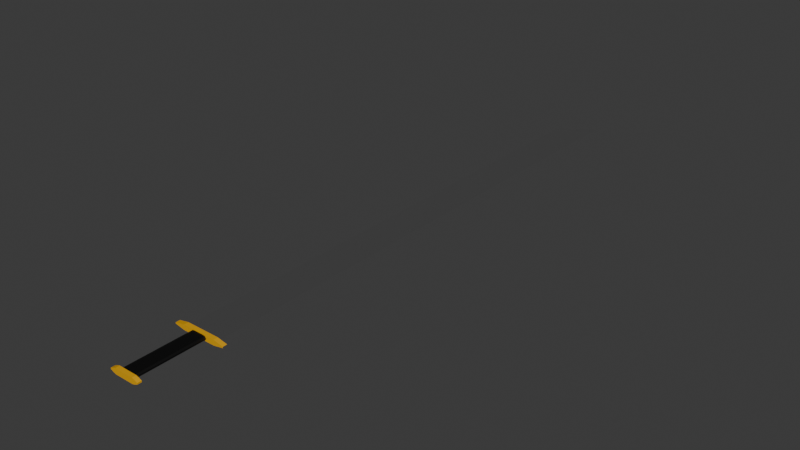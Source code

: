 # Source: enemySword.blend  (saved by Blender 4.2.66; exported with 4.5.12 LTS)
import bpy
from mathutils import Matrix  # noqa: F401  (used for matrix-valued properties, if any)

bpy.ops.wm.read_factory_settings(use_empty=True)
scene = bpy.context.scene
scene.name = 'Scene'

# ---- collections
col_collection = bpy.data.collections.new('Collection'); scene.collection.children.link(col_collection)

# ---- materials (node trees are filled in below, after node groups)
mat_x = bpy.data.materials.new('Матеріал')
mat_x.use_transparent_shadow = False
mat_handle = bpy.data.materials.new('Handle')
mat_handle1 = bpy.data.materials.new('Handle1')

# ---- material node trees
mat_x.use_nodes = True; mat_x.node_tree.nodes.clear()
_N = mat_x.node_tree.nodes; _L = mat_x.node_tree.links
n0 = _N.new('ShaderNodeBsdfPrincipled'); n0.name = 'Принципове BSDF'; n0.location = (10, 300)
n0.inputs[0].default_value = (0.9616, 0.9616, 0.9616, 1.0)
n0.inputs[1].default_value = 1.0
n0.inputs[2].default_value = 0.1774
n0.inputs[3].default_value = 1.45
n1 = _N.new('ShaderNodeOutputMaterial'); n1.name = 'Вивід матеріалу'; n1.location = (300, 300)
_L.new(n0.outputs[0], n1.inputs[0])
n1.is_active_output = True
mat_handle.use_nodes = True; mat_handle.node_tree.nodes.clear()
_N = mat_handle.node_tree.nodes; _L = mat_handle.node_tree.links
n0 = _N.new('ShaderNodeBsdfPrincipled'); n0.name = 'Принципове BSDF'; n0.location = (10, 300)
n0.inputs[0].default_value = (0.0, 0.0, 0.0, 1.0)
n1 = _N.new('ShaderNodeOutputMaterial'); n1.name = 'Вивід матеріалу'; n1.location = (300, 300)
_L.new(n0.outputs[0], n1.inputs[0])
n1.is_active_output = True
mat_handle1.use_nodes = True; mat_handle1.node_tree.nodes.clear()
_N = mat_handle1.node_tree.nodes; _L = mat_handle1.node_tree.links
n0 = _N.new('ShaderNodeBsdfPrincipled'); n0.name = 'Принципове BSDF'; n0.location = (10, 300)
n0.inputs[0].default_value = (0.801, 0.405, 0.0, 1.0)
n1 = _N.new('ShaderNodeOutputMaterial'); n1.name = 'Вивід матеріалу'; n1.location = (300, 300)
_L.new(n0.outputs[0], n1.inputs[0])
n1.is_active_output = True

# ---- world
world_world = bpy.data.worlds.new('World'); scene.world = world_world
world_world.use_nodes = True; world_world.node_tree.nodes.clear()
_N = world_world.node_tree.nodes; _L = world_world.node_tree.links
n0 = _N.new('ShaderNodeOutputWorld'); n0.name = 'World Output'; n0.location = (300, 300)
n1 = _N.new('ShaderNodeBackground'); n1.name = 'Background'; n1.location = (10, 300)
n1.inputs[0].default_value = (0.05088, 0.05088, 0.05088, 1.0)
_L.new(n1.outputs[0], n0.inputs[0])
n0.is_active_output = True
world_world.color = (0.05088, 0.05088, 0.05088)
world_world.use_sun_shadow = False
world_world.sun_shadow_jitter_overblur = 0.0

# ---- meshes
me_x = bpy.data.meshes.new('Куб')
me_x.from_pydata([(0.0, -0.02491, -0.1354), (0.04, -0.02491, -0.03125), (0.04, -0.02491, 0.03125), (0.04, -0.02531, -0.03125), (0.04, -0.02531, 0.03125), (0.025, -0.02491, -0.1354), (0.0, -0.02491, 0.1309), (0.025, -0.02491, 0.1309), (-0.04, -0.02491, -0.03125), (-0.04, -0.02491, 0.03125), (-0.04, -0.02531, -0.03125), (-0.04, -0.02531, 0.03125), (-0.025, -0.02491, 0.1309), (-0.025, -0.02491, -0.1354), (-0.025, -0.02531, -0.1354), (0.025, -0.02531, -0.1354), (0.0, -0.02531, -0.1354), (-0.025, -0.02531, 0.1309), (0.025, -0.02531, 0.1309), (0.0, -0.02531, 0.1309), (0.012, -0.02531, -0.02501), (0.012, -0.02531, 0.02499), (-0.012, -0.02531, -0.02501), (-0.012, -0.02531, 0.02499), (-0.0075, -0.02531, -0.1083), (0.0075, -0.02531, -0.1083), (0.0, -0.02531, -0.1083), (0.0102, -0.02531, -0.09209), (-0.0102, -0.02531, -0.09209), (-0.0075, -0.02531, 0.1083), (0.0075, -0.02531, 0.1083), (0.0, -0.02531, 0.1354), (0.0102, -0.02531, 0.09207), (-0.0102, -0.02531, 0.09207), (0.012, -0.03147, -0.02496), (0.012, -0.03147, 0.02504), (-0.012, -0.03147, -0.02496), (-0.012, -0.03147, 0.02504), (-0.0075, -0.03147, -0.1083), (0.0075, -0.03147, -0.1083), (0.0, -0.03147, -0.1083), (0.0102, -0.03147, -0.09204), (-0.0102, -0.03147, -0.09204), (-0.0075, -0.03147, 0.1084), (0.0075, -0.03147, 0.1084), (0.0, -0.03147, 0.1084), (0.0102, -0.03147, 0.09212), (-0.0102, -0.03147, 0.09212), (0.0225, -0.03147, -0.03278), (0.0225, -0.03147, 0.03284), (-0.0225, -0.03147, -0.03278), (-0.0225, -0.03147, 0.03284), (-0.01406, -0.03147, -0.1422), (0.01406, -0.03147, -0.1422), (0.0, -0.03147, -0.1422), (0.01732, -0.03147, -0.1095), (-0.01732, -0.03147, -0.1095), (-0.01406, -0.03147, 0.1422), (0.01406, -0.03147, 0.1422), (0.0, -0.03147, 0.1422), (0.01732, -0.03147, 0.1095), (-0.01732, -0.03147, 0.1095), (0.0225, -0.03184, -0.03278), (0.0225, -0.03184, 0.03284), (-0.0225, -0.03184, -0.03278), (-0.0225, -0.03184, 0.03284), (-0.01406, -0.03184, -0.1422), (0.01406, -0.03184, -0.1422), (0.0, -0.03184, -0.1422), (0.01732, -0.03184, -0.1095), (-0.01732, -0.03184, -0.1095), (-0.01406, -0.03184, 0.1422), (0.01406, -0.03184, 0.1422), (0.0, -0.03184, 0.1422), (0.01732, -0.03184, 0.1095), (-0.01732, -0.03184, 0.1095), (-0.025, -0.02491, -0.001875), (-0.025, -0.02491, 0.001875), (0.025, -0.02491, -0.025), (0.025, -0.02491, 0.025), (0.025, 0.02556, -0.025), (0.025, 0.02556, 0.025), (-0.025, 0.0, -0.001875), (0.0, 0.02453, -0.0075), (0.025, 0.0, -0.025), (0.0, -0.02491, -0.075), (0.0, 0.0, -0.075), (-0.025, 0.0, 0.001875), (0.0, 0.02453, 0.0075), (0.025, 0.0, 0.025), (0.0, -0.02491, 0.075), (0.0, 0.0, 0.075), (-0.025, 0.0, -0.001875), (-0.025, 0.0, 0.001875), (-0.025, 0.02344, -0.001875), (-0.025, 0.02344, 0.001875)], [(31, 19)], [(1, 2, 4, 3), (9, 8, 10, 11), (14, 13, 0, 16), (16, 0, 5, 15), (18, 7, 6, 19), (19, 6, 12, 17), (3, 15, 5, 1), (31, 29, 43, 45), (11, 17, 12, 9), (4, 2, 7, 18), (10, 8, 13, 14), (2, 1, 5, 0, 13, 8, 9, 12, 6, 7), (34, 35, 49, 48), (23, 22, 36, 37), (30, 31, 45, 44), (26, 25, 39, 40), (32, 30, 44, 46), (24, 26, 40, 38), (29, 33, 47, 43), (25, 27, 41, 39), (21, 32, 46, 35), (28, 24, 38, 42), (33, 23, 37, 47), (27, 20, 34, 41), (22, 28, 42, 36), (20, 21, 35, 34), (50, 56, 70, 64), (45, 43, 57, 59), (37, 36, 50, 51), (44, 45, 59, 58), (40, 39, 53, 54), (46, 44, 58, 60), (38, 40, 54, 52), (43, 47, 61, 57), (39, 41, 55, 53), (35, 46, 60, 49), (42, 38, 52, 56), (47, 37, 51, 61), (41, 34, 48, 55), (36, 42, 56, 50), (63, 74, 72, 73, 71, 75, 65, 64, 70, 66, 68, 67, 69, 62), (48, 49, 63, 62), (59, 57, 71, 73), (51, 50, 64, 65), (58, 59, 73, 72), (54, 53, 67, 68), (60, 58, 72, 74), (52, 54, 68, 66), (57, 61, 75, 71), (53, 55, 69, 67), (49, 60, 74, 63), (56, 52, 66, 70), (61, 51, 65, 75), (55, 48, 62, 69), (88, 81, 80, 83), (80, 81, 89, 79, 78, 84), (86, 84, 78, 85), (91, 87, 77, 90), (82, 86, 85, 76), (76, 77, 87, 93, 92, 82), (83, 80, 84, 86), (89, 91, 90, 79), (81, 88, 91, 89), (92, 93, 95, 94), (86, 92, 94, 83), (88, 95, 93, 91), (88, 83, 94, 95), (4, 18, 19, 17, 11, 10, 14, 16, 15, 3)])
me_x.polygons.foreach_set('material_index', [0, 0, 2, 2, 2, 2, 2, 1, 2, 0, 2, 2, 2, 1, 1, 1, 1, 1, 1, 1, 1, 1, 1, 1, 1, 1, 2, 2, 2, 2, 2, 2, 2, 2, 2, 2, 2, 2, 2, 2, 2, 2, 2, 2, 2, 2, 2, 2, 2, 2, 2, 2, 2, 2, 0, 0, 0, 0, 0, 0, 0, 0, 0, 0, 0, 0, 0, 2])
_uv = me_x.uv_layers.new(name='UVКарта')
_uv.uv.foreach_set('vector', [0.375, 0.75, 0.625, 0.75, 0.625, 0.75, 0.375, 0.75, 0.625, 0.0, 0.375, 0.0, 0.375, 0.0, 0.625, 0.0, 0.125, 0.75, 0.375, 0.0, 0.0, 0.0, 0.25, 0.75, 0.25, 0.75, 0.0, 0.0, 0.0, 0.0, 0.375, 0.75, 0.625, 0.75, 0.625, 0.75, 0.0, 0.0, 0.75, 0.75, 0.75, 0.75, 0.0, 0.0, 0.0, 0.0, 0.875, 0.75, 0.375, 0.75, 0.375, 0.75, 0.0, 0.0, 0.375, 0.75, 0.75, 0.75, 0.875, 0.75, 0.875, 0.75, 0.75, 0.75, 0.625, 0.0, 0.875, 0.75, 0.0, 0.0, 0.625, 0.0, 0.625, 0.75, 0.625, 0.75, 0.625, 0.75, 0.625, 0.75, 0.375, 0.0, 0.375, 0.0, 0.375, 0.0, 0.125, 0.75, 0.625, 0.75, 0.375, 0.75, 0.0, 0.0, 0.0, 0.0, 0.375, 0.0, 0.375, 0.0, 0.625, 0.0, 0.0, 0.0, 0.0, 0.0, 0.625, 0.75, 0.375, 0.75, 0.625, 0.75, 0.625, 0.75, 0.375, 0.75, 0.625, 0.0, 0.375, 0.0, 0.375, 0.0, 0.625, 0.0, 0.625, 0.75, 0.75, 0.75, 0.75, 0.75, 0.625, 0.75, 0.25, 0.75, 0.375, 0.75, 0.375, 0.75, 0.25, 0.75, 0.625, 0.75, 0.625, 0.75, 0.625, 0.75, 0.625, 0.75, 0.125, 0.75, 0.25, 0.75, 0.25, 0.75, 0.125, 0.75, 0.875, 0.75, 0.875, 0.75, 0.875, 0.75, 0.875, 0.75, 0.375, 0.75, 0.375, 0.75, 0.375, 0.75, 0.375, 0.75, 0.625, 0.75, 0.625, 0.75, 0.625, 0.75, 0.625, 0.75, 0.125, 0.75, 0.125, 0.75, 0.125, 0.75, 0.125, 0.75, 0.875, 0.75, 0.875, 0.75, 0.875, 0.75, 0.875, 0.75, 0.375, 0.75, 0.375, 0.75, 0.375, 0.75, 0.375, 0.75, 0.125, 0.75, 0.125, 0.75, 0.125, 0.75, 0.125, 0.75, 0.375, 0.75, 0.625, 0.75, 0.625, 0.75, 0.375, 0.75, 0.125, 0.75, 0.125, 0.75, 0.125, 0.75, 0.125, 0.75, 0.75, 0.75, 0.875, 0.75, 0.875, 0.75, 0.75, 0.75, 0.625, 0.0, 0.375, 0.0, 0.375, 0.0, 0.625, 0.0, 0.625, 0.75, 0.75, 0.75, 0.75, 0.75, 0.625, 0.75, 0.25, 0.75, 0.375, 0.75, 0.375, 0.75, 0.25, 0.75, 0.625, 0.75, 0.625, 0.75, 0.625, 0.75, 0.625, 0.75, 0.125, 0.75, 0.25, 0.75, 0.25, 0.75, 0.125, 0.75, 0.875, 0.75, 0.875, 0.75, 0.875, 0.75, 0.875, 0.75, 0.375, 0.75, 0.375, 0.75, 0.375, 0.75, 0.375, 0.75, 0.625, 0.75, 0.625, 0.75, 0.625, 0.75, 0.625, 0.75, 0.125, 0.75, 0.125, 0.75, 0.125, 0.75, 0.125, 0.75, 0.875, 0.75, 0.875, 0.75, 0.875, 0.75, 0.875, 0.75, 0.375, 0.75, 0.375, 0.75, 0.375, 0.75, 0.375, 0.75, 0.125, 0.75, 0.125, 0.75, 0.125, 0.75, 0.125, 0.75, 0.625, 0.75, 0.625, 0.75, 0.625, 0.75, 0.75, 0.75, 0.875, 0.75, 0.875, 0.75, 0.875, 0.75, 0.375, 0.0, 0.125, 0.75, 0.125, 0.75, 0.25, 0.75, 0.375, 0.75, 0.375, 0.75, 0.375, 0.75, 0.375, 0.75, 0.625, 0.75, 0.625, 0.75, 0.375, 0.75, 0.75, 0.75, 0.875, 0.75, 0.875, 0.75, 0.75, 0.75, 0.625, 0.0, 0.375, 0.0, 0.375, 0.0, 0.625, 0.0, 0.625, 0.75, 0.75, 0.75, 0.75, 0.75, 0.625, 0.75, 0.25, 0.75, 0.375, 0.75, 0.375, 0.75, 0.25, 0.75, 0.625, 0.75, 0.625, 0.75, 0.625, 0.75, 0.625, 0.75, 0.125, 0.75, 0.25, 0.75, 0.25, 0.75, 0.125, 0.75, 0.875, 0.75, 0.875, 0.75, 0.875, 0.75, 0.875, 0.75, 0.375, 0.75, 0.375, 0.75, 0.375, 0.75, 0.375, 0.75, 0.625, 0.75, 0.625, 0.75, 0.625, 0.75, 0.625, 0.75, 0.125, 0.75, 0.125, 0.75, 0.125, 0.75, 0.125, 0.75, 0.875, 0.75, 0.875, 0.75, 0.875, 0.75, 0.875, 0.75, 0.375, 0.75, 0.375, 0.75, 0.375, 0.75, 0.375, 0.75, 0.75, 0.5, 0.625, 0.5, 0.375, 0.5, 0.25, 0.5, 0.375, 0.5, 0.625, 0.5, 0.625, 0.625, 0.625, 0.75, 0.375, 0.75, 0.375, 0.625, 0.25, 0.625, 0.375, 0.625, 0.375, 0.75, 0.25, 0.75, 0.75, 0.625, 0.875, 0.625, 0.875, 0.75, 0.75, 0.75, 0.125, 0.625, 0.25, 0.625, 0.25, 0.75, 0.125, 0.75, 0.375, 0.0, 0.625, 0.0, 0.625, 0.125, 0.625, 0.125, 0.375, 0.125, 0.375, 0.125, 0.25, 0.5, 0.375, 0.5, 0.375, 0.625, 0.25, 0.625, 0.625, 0.625, 0.75, 0.625, 0.75, 0.75, 0.625, 0.75, 0.625, 0.5, 0.75, 0.5, 0.75, 0.625, 0.625, 0.625, 0.375, 0.125, 0.625, 0.125, 0.625, 0.125, 0.375, 0.125, 0.25, 0.625, 0.375, 0.125, 0.375, 0.125, 0.25, 0.5, 0.75, 0.5, 0.625, 0.125, 0.625, 0.125, 0.75, 0.625, 0.75, 0.5, 0.25, 0.5, 0.375, 0.125, 0.625, 0.125, 0.0, 0.0, 0.0, 0.0, 0.0, 0.0, 0.0, 0.0, 0.0, 0.0, 0.0, 0.0, 0.0, 0.0, 0.0, 0.0, 0.0, 0.0, 0.0, 0.0])
_ca = me_x.color_attributes.new('Attribute', 'BYTE_COLOR', 'CORNER')
_ca.data.foreach_set('color', [1.0, 1.0, 1.0, 1.0, 1.0, 1.0, 1.0, 1.0, 1.0, 1.0, 1.0, 1.0, 1.0, 1.0, 1.0, 1.0, 1.0, 1.0, 1.0, 1.0, 1.0, 1.0, 1.0, 1.0, 1.0, 1.0, 1.0, 1.0, 1.0, 1.0, 1.0, 1.0, 1.0, 1.0, 1.0, 1.0, 1.0, 1.0, 1.0, 1.0, 1.0, 1.0, 1.0, 1.0, 1.0, 1.0, 1.0, 1.0, 1.0, 1.0, 1.0, 1.0, 1.0, 1.0, 1.0, 1.0, 1.0, 1.0, 1.0, 1.0, 1.0, 1.0, 1.0, 1.0, 1.0, 1.0, 1.0, 1.0, 1.0, 1.0, 1.0, 1.0, 1.0, 1.0, 1.0, 1.0, 1.0, 1.0, 1.0, 1.0, 1.0, 1.0, 1.0, 1.0, 1.0, 1.0, 1.0, 1.0, 1.0, 1.0, 1.0, 1.0, 1.0, 1.0, 1.0, 1.0, 1.0, 1.0, 1.0, 1.0, 1.0, 1.0, 1.0, 1.0, 1.0, 1.0, 1.0, 1.0, 1.0, 1.0, 1.0, 1.0, 1.0, 1.0, 1.0, 1.0, 1.0, 1.0, 1.0, 1.0, 1.0, 1.0, 1.0, 1.0, 1.0, 1.0, 1.0, 1.0, 1.0, 1.0, 1.0, 1.0, 1.0, 1.0, 1.0, 1.0, 1.0, 1.0, 1.0, 1.0, 1.0, 1.0, 1.0, 1.0, 1.0, 1.0, 1.0, 1.0, 1.0, 1.0, 1.0, 1.0, 1.0, 1.0, 1.0, 1.0, 1.0, 1.0, 1.0, 1.0, 1.0, 1.0, 1.0, 1.0, 1.0, 1.0, 1.0, 1.0, 1.0, 1.0, 1.0, 1.0, 1.0, 1.0, 1.0, 1.0, 1.0, 1.0, 1.0, 1.0, 1.0, 1.0, 1.0, 1.0, 1.0, 1.0, 1.0, 1.0, 1.0, 1.0, 1.0, 1.0, 1.0, 1.0, 1.0, 1.0, 1.0, 1.0, 1.0, 1.0, 1.0, 1.0, 1.0, 1.0, 1.0, 1.0, 1.0, 1.0, 1.0, 1.0, 1.0, 1.0, 1.0, 1.0, 1.0, 1.0, 1.0, 1.0, 1.0, 1.0, 1.0, 1.0, 1.0, 1.0, 1.0, 1.0, 1.0, 1.0, 1.0, 1.0, 1.0, 1.0, 1.0, 1.0, 1.0, 1.0, 1.0, 1.0, 1.0, 1.0, 1.0, 1.0, 1.0, 1.0, 1.0, 1.0, 1.0, 1.0, 1.0, 1.0, 1.0, 1.0, 1.0, 1.0, 1.0, 1.0, 1.0, 1.0, 1.0, 1.0, 1.0, 1.0, 1.0, 1.0, 1.0, 1.0, 1.0, 1.0, 1.0, 1.0, 1.0, 1.0, 1.0, 1.0, 1.0, 1.0, 1.0, 1.0, 1.0, 1.0, 1.0, 1.0, 1.0, 1.0, 1.0, 1.0, 1.0, 1.0, 1.0, 1.0, 1.0, 1.0, 1.0, 1.0, 1.0, 1.0, 1.0, 1.0, 1.0, 1.0, 1.0, 1.0, 1.0, 1.0, 1.0, 1.0, 1.0, 1.0, 1.0, 1.0, 1.0, 1.0, 1.0, 1.0, 1.0, 1.0, 1.0, 1.0, 1.0, 1.0, 1.0, 1.0, 1.0, 1.0, 1.0, 1.0, 1.0, 1.0, 1.0, 1.0, 1.0, 1.0, 1.0, 1.0, 1.0, 1.0, 1.0, 1.0, 1.0, 1.0, 1.0, 1.0, 1.0, 1.0, 1.0, 1.0, 1.0, 1.0, 1.0, 1.0, 1.0, 1.0, 1.0, 1.0, 1.0, 1.0, 1.0, 1.0, 1.0, 1.0, 1.0, 1.0, 1.0, 1.0, 1.0, 1.0, 1.0, 1.0, 1.0, 1.0, 1.0, 1.0, 1.0, 1.0, 1.0, 1.0, 1.0, 1.0, 1.0, 1.0, 1.0, 1.0, 1.0, 1.0, 1.0, 1.0, 1.0, 1.0, 1.0, 1.0, 1.0, 1.0, 1.0, 1.0, 1.0, 1.0, 1.0, 1.0, 1.0, 1.0, 1.0, 1.0, 1.0, 1.0, 1.0, 1.0, 1.0, 1.0, 1.0, 1.0, 1.0, 1.0, 1.0, 1.0, 1.0, 1.0, 1.0, 1.0, 1.0, 1.0, 1.0, 1.0, 1.0, 1.0, 1.0, 1.0, 1.0, 1.0, 1.0, 1.0, 1.0, 1.0, 1.0, 1.0, 1.0, 1.0, 1.0, 1.0, 1.0, 1.0, 1.0, 1.0, 1.0, 1.0, 1.0, 1.0, 1.0, 1.0, 1.0, 1.0, 1.0, 1.0, 1.0, 1.0, 1.0, 1.0, 1.0, 1.0, 1.0, 1.0, 1.0, 1.0, 1.0, 1.0, 1.0, 1.0, 1.0, 1.0, 1.0, 1.0, 1.0, 1.0, 1.0, 1.0, 1.0, 1.0, 1.0, 1.0, 1.0, 1.0, 1.0, 1.0, 1.0, 1.0, 1.0, 1.0, 1.0, 1.0, 1.0, 1.0, 1.0, 1.0, 1.0, 1.0, 1.0, 1.0, 1.0, 1.0, 1.0, 1.0, 1.0, 1.0, 1.0, 1.0, 1.0, 1.0, 1.0, 1.0, 1.0, 1.0, 1.0, 1.0, 1.0, 1.0, 1.0, 1.0, 1.0, 1.0, 1.0, 1.0, 1.0, 1.0, 1.0, 1.0, 1.0, 1.0, 1.0, 1.0, 1.0, 1.0, 1.0, 1.0, 1.0, 1.0, 1.0, 1.0, 1.0, 1.0, 1.0, 1.0, 1.0, 1.0, 1.0, 1.0, 1.0, 1.0, 1.0, 1.0, 1.0, 1.0, 1.0, 1.0, 1.0, 1.0, 1.0, 1.0, 1.0, 1.0, 1.0, 1.0, 1.0, 1.0, 1.0, 1.0, 1.0, 1.0, 1.0, 1.0, 1.0, 1.0, 1.0, 1.0, 1.0, 1.0, 1.0, 1.0, 1.0, 1.0, 1.0, 1.0, 1.0, 1.0, 1.0, 1.0, 1.0, 1.0, 1.0, 1.0, 1.0, 1.0, 1.0, 1.0, 1.0, 1.0, 1.0, 1.0, 1.0, 1.0, 1.0, 1.0, 1.0, 1.0, 1.0, 1.0, 1.0, 1.0, 1.0, 1.0, 1.0, 1.0, 1.0, 1.0, 1.0, 1.0, 1.0, 1.0, 1.0, 1.0, 1.0, 1.0, 1.0, 1.0, 1.0, 1.0, 1.0, 1.0, 1.0, 1.0, 1.0, 1.0, 1.0, 1.0, 1.0, 1.0, 1.0, 1.0, 1.0, 1.0, 1.0, 1.0, 1.0, 1.0, 1.0, 1.0, 1.0, 1.0, 1.0, 1.0, 1.0, 1.0, 1.0, 1.0, 1.0, 1.0, 1.0, 1.0, 1.0, 1.0, 1.0, 1.0, 1.0, 1.0, 1.0, 1.0, 1.0, 1.0, 1.0, 1.0, 1.0, 1.0, 1.0, 1.0, 1.0, 1.0, 1.0, 1.0, 1.0, 1.0, 1.0, 1.0, 1.0, 1.0, 1.0, 1.0, 1.0, 1.0, 1.0, 1.0, 1.0, 1.0, 1.0, 1.0, 1.0, 1.0, 1.0, 1.0, 1.0, 1.0, 1.0, 1.0, 1.0, 1.0, 1.0, 1.0, 1.0, 1.0, 1.0, 1.0, 1.0, 1.0, 1.0, 1.0, 1.0, 1.0, 1.0, 1.0, 1.0, 1.0, 1.0, 1.0, 1.0, 1.0, 1.0, 1.0, 1.0, 1.0, 1.0, 1.0, 1.0, 1.0, 1.0, 1.0, 1.0, 1.0, 1.0, 1.0, 1.0, 1.0, 1.0, 1.0, 1.0, 1.0, 1.0, 1.0, 1.0, 1.0, 1.0, 1.0, 1.0, 1.0, 1.0, 1.0, 1.0, 1.0, 1.0, 1.0, 1.0, 1.0, 1.0, 1.0, 1.0, 1.0, 1.0, 1.0, 1.0, 1.0, 1.0, 1.0, 1.0, 1.0, 1.0, 1.0, 1.0, 1.0, 1.0, 1.0, 1.0, 1.0, 1.0, 1.0, 1.0, 1.0, 1.0, 1.0, 1.0, 1.0, 1.0, 1.0, 1.0, 1.0, 1.0, 1.0, 1.0, 1.0, 1.0, 1.0, 1.0, 1.0, 1.0, 1.0, 1.0, 1.0, 1.0, 1.0, 1.0, 1.0, 1.0, 1.0, 1.0, 1.0, 1.0, 1.0, 1.0, 1.0, 1.0, 1.0, 1.0, 1.0, 1.0, 1.0, 1.0, 1.0, 1.0, 1.0, 1.0, 1.0, 1.0, 1.0, 1.0, 1.0, 1.0, 1.0, 1.0, 1.0, 1.0, 1.0, 1.0, 1.0, 1.0, 1.0, 1.0, 1.0, 1.0, 1.0, 1.0, 1.0, 1.0, 1.0, 1.0, 1.0, 1.0, 1.0, 1.0, 1.0, 1.0, 1.0, 1.0, 1.0, 1.0, 1.0, 1.0, 1.0, 1.0, 1.0, 1.0, 1.0, 1.0, 1.0, 1.0, 1.0, 1.0, 1.0, 1.0, 1.0, 1.0, 1.0, 1.0, 1.0, 1.0, 1.0, 1.0, 1.0, 1.0, 1.0, 1.0, 1.0, 1.0, 1.0, 1.0, 1.0, 1.0, 1.0, 1.0, 1.0, 1.0, 1.0, 1.0, 1.0, 1.0, 1.0, 1.0, 1.0, 1.0, 1.0, 1.0, 1.0, 1.0, 1.0, 1.0, 1.0, 1.0, 1.0, 1.0, 1.0, 1.0, 1.0, 1.0, 1.0, 1.0, 1.0, 1.0, 1.0, 1.0, 1.0, 1.0, 1.0, 1.0, 1.0, 1.0, 1.0, 1.0, 1.0, 1.0, 1.0, 1.0, 1.0, 1.0, 1.0, 1.0, 1.0, 1.0, 1.0, 1.0, 1.0, 1.0, 1.0, 1.0, 1.0, 1.0, 1.0, 1.0, 1.0, 1.0, 1.0, 1.0, 1.0, 1.0, 1.0, 1.0, 1.0, 1.0, 1.0, 1.0, 1.0, 1.0, 1.0, 1.0, 1.0, 1.0, 1.0, 1.0, 1.0, 1.0, 1.0, 1.0, 1.0, 1.0, 1.0, 1.0, 1.0, 1.0, 1.0, 1.0, 1.0, 1.0, 1.0, 1.0, 1.0, 1.0, 1.0, 1.0, 1.0, 1.0, 1.0, 1.0, 1.0, 1.0, 1.0, 1.0, 1.0, 1.0, 1.0, 1.0, 1.0, 1.0, 1.0, 1.0, 1.0, 1.0, 1.0, 1.0, 1.0, 1.0, 1.0, 1.0, 1.0, 1.0, 1.0, 1.0, 1.0, 1.0, 1.0, 1.0, 1.0, 1.0, 1.0, 1.0, 1.0, 1.0, 1.0, 1.0, 1.0, 1.0, 1.0, 1.0, 1.0, 1.0, 1.0, 1.0, 1.0, 1.0, 1.0, 1.0, 1.0, 1.0, 1.0, 1.0, 1.0, 1.0, 1.0, 1.0, 1.0, 1.0, 1.0, 1.0, 1.0, 1.0, 1.0, 1.0, 1.0, 1.0, 1.0, 1.0, 1.0, 1.0, 1.0, 1.0, 1.0, 1.0, 1.0, 1.0, 1.0, 1.0, 1.0, 1.0, 1.0, 1.0, 1.0, 1.0, 1.0, 1.0, 1.0, 1.0, 1.0, 1.0, 1.0, 1.0, 1.0, 1.0, 1.0, 1.0, 1.0, 1.0, 1.0, 1.0, 1.0, 1.0, 1.0, 1.0, 1.0, 1.0, 1.0, 1.0, 1.0, 1.0, 1.0, 1.0, 1.0, 1.0, 1.0, 1.0, 1.0, 1.0, 1.0, 1.0, 1.0, 1.0, 1.0, 1.0, 1.0, 1.0, 1.0, 1.0, 1.0, 1.0, 1.0, 1.0, 1.0, 1.0, 1.0, 1.0, 1.0, 1.0, 1.0, 1.0, 1.0, 1.0, 1.0, 1.0, 1.0, 1.0, 1.0, 1.0, 1.0, 1.0, 1.0, 1.0, 1.0, 1.0, 1.0, 1.0, 1.0, 1.0, 1.0, 1.0, 1.0, 1.0, 1.0, 1.0, 1.0, 1.0, 1.0, 1.0, 1.0, 1.0, 1.0, 1.0, 1.0, 1.0, 1.0, 1.0, 1.0, 1.0, 1.0, 1.0, 1.0, 1.0, 1.0, 1.0, 1.0, 1.0, 1.0, 1.0, 1.0, 1.0, 1.0, 1.0, 1.0, 1.0, 1.0, 1.0, 1.0])
me_x.materials.append(mat_x)
me_x.materials.append(mat_handle)
me_x.materials.append(mat_handle1)
me_x.update()

# ---- objects
ob_sword = bpy.data.objects.new('Sword', me_x)

# ---- transforms, parenting, visibility, modifiers, constraints
ob_sword.location = (0.0, 0.0, 0.0)
ob_sword.scale = (1.0, 16.0, -0.03)

# ---- collection membership
col_collection.objects.link(ob_sword)

# ---- scene / render settings (as saved in the file)
scene.frame_start = 1; scene.frame_end = 250; scene.frame_set(1)
scene.render.engine = 'BLENDER_EEVEE_NEXT'
scene.cycles.sampling_pattern = 'TABULATED_SOBOL'
scene.eevee.ray_tracing_options.trace_max_roughness = 0.0
bpy.context.view_layer.update()

# ---- added for rendering (the .blend has no active camera and no usable light): camera, sun
cam_auto = bpy.data.cameras.new('AutoCamera')
cam_auto.lens = 50.0
cam_auto.sensor_width = 36.0
cam_auto.clip_end = 1000.0
ob_auto_camera = bpy.data.objects.new('AutoCamera', cam_auto)
scene.collection.objects.link(ob_auto_camera)
ob_auto_camera.location = (0.853073, -1.07394, 0.682457)
ob_auto_camera.rotation_euler = (1.09748, -7.21219e-08, 0.694738)
scene.camera = ob_auto_camera
light_auto_sun = bpy.data.lights.new('AutoSun', 'SUN')
light_auto_sun.energy = 3.0
light_auto_sun.angle = 0.0523599
ob_auto_sun = bpy.data.objects.new('AutoSun', light_auto_sun)
scene.collection.objects.link(ob_auto_sun)
ob_auto_sun.rotation_euler = (0.872665, 0.174533, 0.523599)
bpy.context.view_layer.update()
